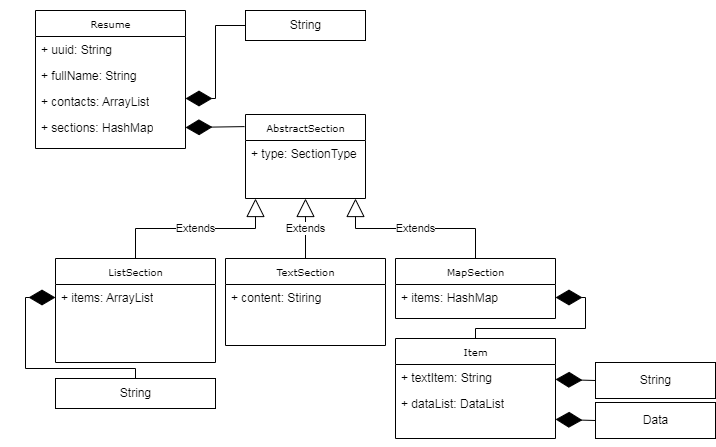

The diagram above was exported from draw.io. Its source (the exported page's mxGraphModel, read from the mxfile embedded in the PNG):
<mxGraphModel dx="1050" dy="493" grid="1" gridSize="10" guides="1" tooltips="1" connect="1" arrows="1" fold="1" page="1" pageScale="1" pageWidth="850" pageHeight="1100" background="none" math="0" shadow="0">
  <root>
    <mxCell id="WYB06eppKMOOPyUM7p2Y-0" />
    <mxCell id="WYB06eppKMOOPyUM7p2Y-1" parent="WYB06eppKMOOPyUM7p2Y-0" />
    <mxCell id="WYB06eppKMOOPyUM7p2Y-2" value="Resume" style="swimlane;html=1;fontStyle=0;childLayout=stackLayout;horizontal=1;startSize=26;fillColor=none;horizontalStack=0;resizeParent=1;resizeLast=0;collapsible=1;marginBottom=0;swimlaneFillColor=#ffffff;rounded=0;shadow=0;comic=0;labelBackgroundColor=none;strokeWidth=1;fontFamily=Verdana;fontSize=10;align=center;" vertex="1" parent="WYB06eppKMOOPyUM7p2Y-1">
      <mxGeometry x="40" y="42" width="150" height="138" as="geometry" />
    </mxCell>
    <mxCell id="WYB06eppKMOOPyUM7p2Y-3" value="+ uuid: String" style="text;html=1;strokeColor=none;fillColor=none;align=left;verticalAlign=top;spacingLeft=4;spacingRight=4;whiteSpace=wrap;overflow=hidden;rotatable=0;points=[[0,0.5],[1,0.5]];portConstraint=eastwest;" vertex="1" parent="WYB06eppKMOOPyUM7p2Y-2">
      <mxGeometry y="26" width="150" height="26" as="geometry" />
    </mxCell>
    <mxCell id="WYB06eppKMOOPyUM7p2Y-4" value="+ fullName: String" style="text;html=1;strokeColor=none;fillColor=none;align=left;verticalAlign=top;spacingLeft=4;spacingRight=4;whiteSpace=wrap;overflow=hidden;rotatable=0;points=[[0,0.5],[1,0.5]];portConstraint=eastwest;" vertex="1" parent="WYB06eppKMOOPyUM7p2Y-2">
      <mxGeometry y="52" width="150" height="26" as="geometry" />
    </mxCell>
    <mxCell id="WYB06eppKMOOPyUM7p2Y-5" value="+ contacts: ArrayList" style="text;html=1;strokeColor=none;fillColor=none;align=left;verticalAlign=top;spacingLeft=4;spacingRight=4;whiteSpace=wrap;overflow=hidden;rotatable=0;points=[[0,0.5],[1,0.5]];portConstraint=eastwest;" vertex="1" parent="WYB06eppKMOOPyUM7p2Y-2">
      <mxGeometry y="78" width="150" height="26" as="geometry" />
    </mxCell>
    <mxCell id="WYB06eppKMOOPyUM7p2Y-6" value="+ sections: HashMap" style="text;html=1;strokeColor=none;fillColor=none;align=left;verticalAlign=top;spacingLeft=4;spacingRight=4;whiteSpace=wrap;overflow=hidden;rotatable=0;points=[[0,0.5],[1,0.5]];portConstraint=eastwest;" vertex="1" parent="WYB06eppKMOOPyUM7p2Y-2">
      <mxGeometry y="104" width="150" height="26" as="geometry" />
    </mxCell>
    <mxCell id="bOl2B4faH_N18Sl4Q-fb-0" value="" style="endArrow=diamondThin;endFill=1;endSize=24;html=1;rounded=0;exitX=0;exitY=0.5;exitDx=0;exitDy=0;" edge="1" parent="WYB06eppKMOOPyUM7p2Y-1" source="bOl2B4faH_N18Sl4Q-fb-7">
      <mxGeometry width="160" relative="1" as="geometry">
        <mxPoint x="119.40000000000009" y="84.14800000000002" as="sourcePoint" />
        <mxPoint x="190" y="130" as="targetPoint" />
        <Array as="points">
          <mxPoint x="220" y="57" />
          <mxPoint x="220" y="130" />
        </Array>
      </mxGeometry>
    </mxCell>
    <mxCell id="bOl2B4faH_N18Sl4Q-fb-1" value="ListSection" style="swimlane;html=1;fontStyle=0;childLayout=stackLayout;horizontal=1;startSize=26;fillColor=none;horizontalStack=0;resizeParent=1;resizeLast=0;collapsible=1;marginBottom=0;swimlaneFillColor=#ffffff;rounded=0;shadow=0;comic=0;labelBackgroundColor=none;strokeWidth=1;fontFamily=Verdana;fontSize=10;align=center;" vertex="1" parent="WYB06eppKMOOPyUM7p2Y-1">
      <mxGeometry x="60" y="290" width="160" height="104" as="geometry">
        <mxRectangle x="30" y="160" width="90" height="30" as="alternateBounds" />
      </mxGeometry>
    </mxCell>
    <mxCell id="bOl2B4faH_N18Sl4Q-fb-14" value="+ items: ArrayList" style="text;html=1;strokeColor=none;fillColor=none;align=left;verticalAlign=top;spacingLeft=4;spacingRight=4;whiteSpace=wrap;overflow=hidden;rotatable=0;points=[[0,0.5],[1,0.5]];portConstraint=eastwest;" vertex="1" parent="bOl2B4faH_N18Sl4Q-fb-1">
      <mxGeometry y="26" width="160" height="26" as="geometry" />
    </mxCell>
    <mxCell id="bOl2B4faH_N18Sl4Q-fb-3" value="AbstractSection" style="swimlane;html=1;fontStyle=0;childLayout=stackLayout;horizontal=1;startSize=26;fillColor=none;horizontalStack=0;resizeParent=1;resizeLast=0;collapsible=1;marginBottom=0;swimlaneFillColor=#ffffff;rounded=0;shadow=0;comic=0;labelBackgroundColor=none;strokeWidth=1;fontFamily=Verdana;fontSize=10;align=center;" vertex="1" parent="WYB06eppKMOOPyUM7p2Y-1">
      <mxGeometry x="250" y="146" width="120" height="84" as="geometry">
        <mxRectangle x="30" y="160" width="90" height="30" as="alternateBounds" />
      </mxGeometry>
    </mxCell>
    <mxCell id="bOl2B4faH_N18Sl4Q-fb-23" value="+ type: SectionType" style="text;html=1;strokeColor=none;fillColor=none;align=left;verticalAlign=top;spacingLeft=4;spacingRight=4;whiteSpace=wrap;overflow=hidden;rotatable=0;points=[[0,0.5],[1,0.5]];portConstraint=eastwest;" vertex="1" parent="bOl2B4faH_N18Sl4Q-fb-3">
      <mxGeometry y="26" width="120" height="26" as="geometry" />
    </mxCell>
    <mxCell id="bOl2B4faH_N18Sl4Q-fb-5" value="" style="endArrow=diamondThin;endFill=1;endSize=24;html=1;rounded=0;entryX=1;entryY=0.5;entryDx=0;entryDy=0;exitX=-0.008;exitY=0.144;exitDx=0;exitDy=0;exitPerimeter=0;" edge="1" parent="WYB06eppKMOOPyUM7p2Y-1" source="bOl2B4faH_N18Sl4Q-fb-3" target="WYB06eppKMOOPyUM7p2Y-6">
      <mxGeometry width="160" relative="1" as="geometry">
        <mxPoint x="270" y="160" as="sourcePoint" />
        <mxPoint x="460" y="170" as="targetPoint" />
        <Array as="points" />
      </mxGeometry>
    </mxCell>
    <mxCell id="bOl2B4faH_N18Sl4Q-fb-7" value="String" style="html=1;" vertex="1" parent="WYB06eppKMOOPyUM7p2Y-1">
      <mxGeometry x="250" y="42" width="120" height="30" as="geometry" />
    </mxCell>
    <mxCell id="bOl2B4faH_N18Sl4Q-fb-8" value="Extends" style="endArrow=block;endSize=16;endFill=0;html=1;rounded=0;exitX=0.5;exitY=0;exitDx=0;exitDy=0;" edge="1" parent="WYB06eppKMOOPyUM7p2Y-1" source="bOl2B4faH_N18Sl4Q-fb-1">
      <mxGeometry width="160" relative="1" as="geometry">
        <mxPoint x="74" y="300" as="sourcePoint" />
        <mxPoint x="260" y="230" as="targetPoint" />
        <Array as="points">
          <mxPoint x="140" y="260" />
          <mxPoint x="260" y="260" />
        </Array>
      </mxGeometry>
    </mxCell>
    <mxCell id="bOl2B4faH_N18Sl4Q-fb-13" value="Extends" style="endArrow=block;endSize=16;endFill=0;html=1;rounded=0;exitX=0.5;exitY=0;exitDx=0;exitDy=0;" edge="1" source="bOl2B4faH_N18Sl4Q-fb-18" parent="WYB06eppKMOOPyUM7p2Y-1">
      <mxGeometry width="160" relative="1" as="geometry">
        <mxPoint x="483.6400000000001" y="250.52200000000005" as="sourcePoint" />
        <mxPoint x="360" y="230" as="targetPoint" />
        <Array as="points">
          <mxPoint x="480" y="260" />
          <mxPoint x="360" y="260" />
        </Array>
      </mxGeometry>
    </mxCell>
    <mxCell id="bOl2B4faH_N18Sl4Q-fb-15" value="TextSection" style="swimlane;html=1;fontStyle=0;childLayout=stackLayout;horizontal=1;startSize=26;fillColor=none;horizontalStack=0;resizeParent=1;resizeLast=0;collapsible=1;marginBottom=0;swimlaneFillColor=#ffffff;rounded=0;shadow=0;comic=0;labelBackgroundColor=none;strokeWidth=1;fontFamily=Verdana;fontSize=10;align=center;" vertex="1" parent="WYB06eppKMOOPyUM7p2Y-1">
      <mxGeometry x="230" y="290" width="160" height="87" as="geometry">
        <mxRectangle x="30" y="160" width="90" height="30" as="alternateBounds" />
      </mxGeometry>
    </mxCell>
    <mxCell id="bOl2B4faH_N18Sl4Q-fb-16" value="+ content: Stiring" style="text;html=1;strokeColor=none;fillColor=none;align=left;verticalAlign=top;spacingLeft=4;spacingRight=4;whiteSpace=wrap;overflow=hidden;rotatable=0;points=[[0,0.5],[1,0.5]];portConstraint=eastwest;" vertex="1" parent="bOl2B4faH_N18Sl4Q-fb-15">
      <mxGeometry y="26" width="160" height="26" as="geometry" />
    </mxCell>
    <mxCell id="bOl2B4faH_N18Sl4Q-fb-17" value="Extends" style="endArrow=block;endSize=16;endFill=0;html=1;rounded=0;entryX=0.5;entryY=1;entryDx=0;entryDy=0;exitX=0.5;exitY=0;exitDx=0;exitDy=0;" edge="1" parent="WYB06eppKMOOPyUM7p2Y-1" source="bOl2B4faH_N18Sl4Q-fb-15" target="bOl2B4faH_N18Sl4Q-fb-3">
      <mxGeometry width="160" relative="1" as="geometry">
        <mxPoint x="150" y="250" as="sourcePoint" />
        <mxPoint x="310" y="250" as="targetPoint" />
      </mxGeometry>
    </mxCell>
    <mxCell id="bOl2B4faH_N18Sl4Q-fb-18" value="MapSection" style="swimlane;html=1;fontStyle=0;childLayout=stackLayout;horizontal=1;startSize=26;fillColor=none;horizontalStack=0;resizeParent=1;resizeLast=0;collapsible=1;marginBottom=0;swimlaneFillColor=#ffffff;rounded=0;shadow=0;comic=0;labelBackgroundColor=none;strokeWidth=1;fontFamily=Verdana;fontSize=10;align=center;" vertex="1" parent="WYB06eppKMOOPyUM7p2Y-1">
      <mxGeometry x="400" y="290" width="160" height="60" as="geometry">
        <mxRectangle x="30" y="160" width="90" height="30" as="alternateBounds" />
      </mxGeometry>
    </mxCell>
    <mxCell id="bOl2B4faH_N18Sl4Q-fb-19" value="+ items: HashMap" style="text;html=1;strokeColor=none;fillColor=none;align=left;verticalAlign=top;spacingLeft=4;spacingRight=4;whiteSpace=wrap;overflow=hidden;rotatable=0;points=[[0,0.5],[1,0.5]];portConstraint=eastwest;" vertex="1" parent="bOl2B4faH_N18Sl4Q-fb-18">
      <mxGeometry y="26" width="160" height="26" as="geometry" />
    </mxCell>
    <mxCell id="bOl2B4faH_N18Sl4Q-fb-20" value="String" style="html=1;" vertex="1" parent="WYB06eppKMOOPyUM7p2Y-1">
      <mxGeometry x="60" y="410" width="160" height="30" as="geometry" />
    </mxCell>
    <mxCell id="bOl2B4faH_N18Sl4Q-fb-21" value="" style="endArrow=diamondThin;endFill=1;endSize=24;html=1;rounded=0;exitX=0.5;exitY=0;exitDx=0;exitDy=0;entryX=0;entryY=0.5;entryDx=0;entryDy=0;" edge="1" parent="WYB06eppKMOOPyUM7p2Y-1" source="bOl2B4faH_N18Sl4Q-fb-20" target="bOl2B4faH_N18Sl4Q-fb-14">
      <mxGeometry width="160" relative="1" as="geometry">
        <mxPoint x="130" y="260" as="sourcePoint" />
        <mxPoint x="290" y="260" as="targetPoint" />
        <Array as="points">
          <mxPoint x="140" y="400" />
          <mxPoint x="30" y="400" />
          <mxPoint x="30" y="329" />
        </Array>
      </mxGeometry>
    </mxCell>
    <mxCell id="bOl2B4faH_N18Sl4Q-fb-27" value="Item" style="swimlane;html=1;fontStyle=0;childLayout=stackLayout;horizontal=1;startSize=26;fillColor=none;horizontalStack=0;resizeParent=1;resizeLast=0;collapsible=1;marginBottom=0;swimlaneFillColor=#ffffff;rounded=0;shadow=0;comic=0;labelBackgroundColor=none;strokeWidth=1;fontFamily=Verdana;fontSize=10;align=center;" vertex="1" parent="WYB06eppKMOOPyUM7p2Y-1">
      <mxGeometry x="400" y="370" width="160" height="100" as="geometry">
        <mxRectangle x="30" y="160" width="90" height="30" as="alternateBounds" />
      </mxGeometry>
    </mxCell>
    <mxCell id="bOl2B4faH_N18Sl4Q-fb-28" value="+ textItem: String" style="text;html=1;strokeColor=none;fillColor=none;align=left;verticalAlign=top;spacingLeft=4;spacingRight=4;whiteSpace=wrap;overflow=hidden;rotatable=0;points=[[0,0.5],[1,0.5]];portConstraint=eastwest;" vertex="1" parent="bOl2B4faH_N18Sl4Q-fb-27">
      <mxGeometry y="26" width="160" height="26" as="geometry" />
    </mxCell>
    <mxCell id="bOl2B4faH_N18Sl4Q-fb-33" value="+ dataList: DataList" style="text;html=1;strokeColor=none;fillColor=none;align=left;verticalAlign=top;spacingLeft=4;spacingRight=4;whiteSpace=wrap;overflow=hidden;rotatable=0;points=[[0,0.5],[1,0.5]];portConstraint=eastwest;" vertex="1" parent="bOl2B4faH_N18Sl4Q-fb-27">
      <mxGeometry y="52" width="160" height="26" as="geometry" />
    </mxCell>
    <mxCell id="bOl2B4faH_N18Sl4Q-fb-34" value="String" style="html=1;" vertex="1" parent="WYB06eppKMOOPyUM7p2Y-1">
      <mxGeometry x="600" y="394" width="120" height="36" as="geometry" />
    </mxCell>
    <mxCell id="bOl2B4faH_N18Sl4Q-fb-35" value="" style="endArrow=diamondThin;endFill=1;endSize=24;html=1;rounded=0;entryX=1;entryY=0.5;entryDx=0;entryDy=0;exitX=0;exitY=0.5;exitDx=0;exitDy=0;" edge="1" parent="WYB06eppKMOOPyUM7p2Y-1" source="bOl2B4faH_N18Sl4Q-fb-34">
      <mxGeometry width="160" relative="1" as="geometry">
        <mxPoint x="590" y="411" as="sourcePoint" />
        <mxPoint x="560" y="410.9" as="targetPoint" />
        <Array as="points" />
      </mxGeometry>
    </mxCell>
    <mxCell id="bOl2B4faH_N18Sl4Q-fb-37" value="Data" style="html=1;" vertex="1" parent="WYB06eppKMOOPyUM7p2Y-1">
      <mxGeometry x="600" y="434" width="120" height="36" as="geometry" />
    </mxCell>
    <mxCell id="bOl2B4faH_N18Sl4Q-fb-38" value="" style="endArrow=diamondThin;endFill=1;endSize=24;html=1;rounded=0;entryX=1;entryY=0.5;entryDx=0;entryDy=0;exitX=0;exitY=0.5;exitDx=0;exitDy=0;" edge="1" source="bOl2B4faH_N18Sl4Q-fb-37" parent="WYB06eppKMOOPyUM7p2Y-1">
      <mxGeometry width="160" relative="1" as="geometry">
        <mxPoint x="590" y="451" as="sourcePoint" />
        <mxPoint x="560" y="450.9" as="targetPoint" />
        <Array as="points" />
      </mxGeometry>
    </mxCell>
    <mxCell id="bOl2B4faH_N18Sl4Q-fb-29" value="" style="endArrow=diamondThin;endFill=1;endSize=24;html=1;rounded=0;exitX=0.5;exitY=0;exitDx=0;exitDy=0;entryX=1;entryY=0.5;entryDx=0;entryDy=0;" edge="1" parent="WYB06eppKMOOPyUM7p2Y-1" source="bOl2B4faH_N18Sl4Q-fb-27" target="bOl2B4faH_N18Sl4Q-fb-19">
      <mxGeometry width="160" relative="1" as="geometry">
        <mxPoint x="640" y="410" as="sourcePoint" />
        <mxPoint x="560" y="340" as="targetPoint" />
        <Array as="points">
          <mxPoint x="480" y="360" />
          <mxPoint x="590" y="360" />
          <mxPoint x="590" y="329" />
        </Array>
      </mxGeometry>
    </mxCell>
  </root>
</mxGraphModel>